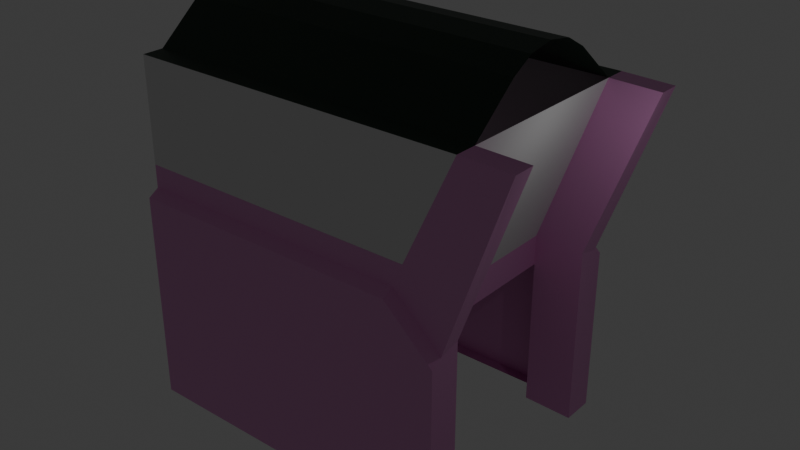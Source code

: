 # Source: ARCADEMACHINE.blend  (saved by Blender 4.2.66; exported with 4.5.12 LTS)
import bpy
from mathutils import Matrix  # noqa: F401  (used for matrix-valued properties, if any)

bpy.ops.wm.read_factory_settings(use_empty=True)
scene = bpy.context.scene
scene.name = 'Scene'

# ---- collections
col_collection = bpy.data.collections.new('Collection'); scene.collection.children.link(col_collection)

# ---- materials (node trees are filled in below, after node groups)
mat_cieling = bpy.data.materials.new('Cieling')
mat_cieling.alpha_threshold = 0.0
mat_cieling.roughness = 0.5
mat_cieling.line_color = (0.0, 0.0, 0.0, 1.0)
mat_body = bpy.data.materials.new('Body')

# ---- material node trees
mat_cieling.use_nodes = True; mat_cieling.node_tree.nodes.clear()
_N = mat_cieling.node_tree.nodes; _L = mat_cieling.node_tree.links
n0 = _N.new('ShaderNodeOutputMaterial'); n0.name = 'Material Output'; n0.location = (300, 300)
n1 = _N.new('ShaderNodeBsdfPrincipled'); n1.name = 'Principled BSDF'; n1.location = (10, 300)
n1.inputs[0].default_value = (0.00639, 0.02772, 0.0132, 1.0)
n1.inputs[3].default_value = 1.45
_L.new(n1.outputs[0], n0.inputs[0])
n0.is_active_output = True
mat_body.use_nodes = True; mat_body.node_tree.nodes.clear()
_N = mat_body.node_tree.nodes; _L = mat_body.node_tree.links
n0 = _N.new('ShaderNodeBsdfPrincipled'); n0.name = 'Principled BSDF'; n0.location = (10, 300)
n0.inputs[0].default_value = (0.8007, 0.3278, 0.672, 1.0)
n1 = _N.new('ShaderNodeOutputMaterial'); n1.name = 'Material Output'; n1.location = (300, 300)
_L.new(n0.outputs[0], n1.inputs[0])
n1.is_active_output = True

# ---- world
world_world = bpy.data.worlds.new('World'); scene.world = world_world
world_world.use_nodes = True; world_world.node_tree.nodes.clear()
_N = world_world.node_tree.nodes; _L = world_world.node_tree.links
n0 = _N.new('ShaderNodeOutputWorld'); n0.name = 'World Output'; n0.location = (300, 300)
n1 = _N.new('ShaderNodeBackground'); n1.name = 'Background'; n1.location = (10, 300)
n1.inputs[0].default_value = (0.05088, 0.05088, 0.05088, 1.0)
_L.new(n1.outputs[0], n0.inputs[0])
n0.is_active_output = True
world_world.color = (0.05088, 0.05088, 0.05088)
world_world.sun_shadow_jitter_overblur = 0.0

# ---- lights
light_light = bpy.data.lights.new('Light', 'POINT')
light_light.energy = 1000.0
light_light.shadow_soft_size = 0.1

# ---- meshes
me_cube = bpy.data.meshes.new('Cube')
me_cube.from_pydata([(-56.6, -1.0, 1.0), (-56.6, 1.0, 1.0), (-56.6, 1.0, -1.0), (-56.6, 1.0, -4.441), (-16.96, -1.0, -4.441), (-16.99, 1.0, -4.441), (-16.99, 0.8125, -1.604), (-16.99, 0.8125, -4.441), (-16.96, -0.8125, -1.604), (-16.96, -0.8125, -4.441), (-8.548, -1.0, 1.0), (-8.548, -0.8125, 1.0), (-8.548, 1.0, 1.0), (-16.99, 0.8125, -2.072), (-16.96, -0.8125, -2.072), (-56.6, -0.8125, 1.0), (-56.6, 0.8125, 1.0), (-8.548, 0.8125, 1.0), (-8.548, -0.4125, 1.6), (-8.548, 0.4125, 1.6), (-8.548, -0.2233, 1.789), (-8.548, 0.0, 1.856), (-8.548, 0.2233, 1.789), (-56.6, 0.4125, 1.6), (-56.6, -0.4125, 1.6), (-56.6, 0.2233, 1.789), (-56.6, 0.0, 1.856), (-56.6, -0.2233, 1.789), (-56.6, 0.8125, -1.0), (-56.6, 0.8125, -4.441), (-56.6, -0.8125, -1.0), (-56.6, -0.8125, -4.441), (-56.6, 1.094, -4.441), (-16.99, 1.094, -4.441), (-56.6, -1.0, -4.441), (-16.96, -1.094, -4.441), (-56.6, -1.094, -4.441), (-16.96, -1.0, -1.0), (-16.96, -1.094, -1.104), (-56.6, -1.094, -1.104), (-56.6, -1.0, -1.0), (-56.6, 1.094, -1.111), (-16.99, 1.094, -1.111), (-16.99, 1.0, -1.0), (-56.6, 1.0, -0.6354), (-15.42, -1.0, -0.6354), (-56.6, -1.0, -0.6365), (-15.45, 1.0, -0.6354), (-10.01, 0.8125, -4.462), (-10.01, 0.8125, -1.625), (-10.01, 1.0, -4.462), (-9.978, -1.0, -4.462), (-9.978, -0.8125, -4.462), (-9.978, -0.8125, -2.093), (-1.563, -0.8125, 0.979), (-1.563, -1.0, 0.979), (-9.978, -0.8125, -1.625), (-1.563, 0.8125, 0.979), (-1.563, 1.0, 0.979), (-9.978, -1.0, -1.707), (-10.01, 1.094, -4.462), (-9.978, -1.094, -1.811), (-9.978, -1.094, -4.462), (-10.01, 1.0, -1.707), (-10.01, 1.094, -1.819), (-10.01, 0.8125, -2.072)], [], [(11, 10, 0, 15), (28, 29, 3, 2), (5, 3, 32, 33), (7, 5, 50, 48), (14, 8, 56, 53), (8, 14, 13, 6), (12, 17, 16, 1), (18, 11, 15, 24), (18, 24, 27, 20), (20, 27, 26, 21), (21, 26, 25, 22), (22, 25, 23, 19), (17, 19, 23, 16), (43, 12, 58, 63), (30, 31, 29, 28), (40, 34, 31, 30), (16, 28, 2, 1), (30, 15, 0, 40), (17, 6, 49, 57), (41, 32, 33, 42), (13, 7, 48, 65), (38, 35, 36, 39), (40, 39, 36, 34), (34, 4, 35, 36), (37, 38, 39, 40), (2, 41, 42, 43), (3, 32, 41, 2), (43, 47, 44, 2), (40, 46, 45, 37), (42, 43, 63, 64), (63, 49, 65, 48, 50), (49, 63, 58, 57), (51, 52, 53, 56, 59), (63, 50, 60, 64), (51, 59, 61, 62), (55, 59, 56, 54), (37, 38, 61, 59), (4, 9, 52, 51), (35, 4, 51, 62), (33, 42, 64, 60), (10, 37, 59, 55), (9, 14, 53, 52), (12, 17, 57, 58), (5, 33, 60, 50), (11, 10, 55, 54), (8, 11, 54, 56), (38, 35, 62, 61), (6, 13, 65, 49)])
me_cube.polygons.foreach_set('material_index', [0, 1, 1, 1, 1, 1, 0, 0, 0, 0, 0, 0, 0, 1, 1, 1, 1, 1, 1, 1, 1, 1, 1, 1, 1, 1, 1, 1, 1, 1, 1, 1, 1, 1, 1, 1, 1, 1, 1, 1, 1, 1, 1, 1, 1, 1, 1, 1])
_uv = me_cube.uv_layers.new(name='UVMap')
_uv.uv.foreach_set('vector', [0.625, 0.02344, 0.625, 0.0, 0.625, 0.0, 0.625, 0.02344, 0.0, 0.0, 0.0, 0.0, 0.0, 0.0, 0.0, 0.0, 0.0, 0.0, 0.0, 0.0, 0.0, 0.0, 0.0, 0.0, 0.0, 0.0, 0.0, 0.0, 0.0, 0.0, 0.0, 0.0, 0.0, 0.0, 0.0, 0.0, 0.0, 0.0, 0.0, 0.0, 0.0, 0.0, 0.0, 0.0, 0.0, 0.0, 0.0, 0.0, 0.625, 0.25, 0.625, 0.2266, 0.625, 0.2266, 0.625, 0.25, 0.625, 0.07343, 0.625, 0.02344, 0.625, 0.02344, 0.625, 0.07343, 0.625, 0.07343, 0.625, 0.07343, 0.625, 0.09166, 0.625, 0.09166, 0.625, 0.09166, 0.625, 0.09166, 0.625, 0.125, 0.625, 0.125, 0.625, 0.125, 0.625, 0.125, 0.625, 0.1583, 0.625, 0.1583, 0.625, 0.1583, 0.625, 0.1583, 0.625, 0.1766, 0.625, 0.1766, 0.625, 0.2266, 0.625, 0.1766, 0.625, 0.1766, 0.625, 0.2266, 0.0, 0.0, 0.0, 0.0, 0.0, 0.0, 0.0, 0.0, 0.0, 0.0, 0.0, 0.0, 0.0, 0.0, 0.0, 0.0, 0.0, 0.0, 0.0, 0.0, 0.0, 0.0, 0.0, 0.0, 0.625, 0.2266, 0.0, 0.0, 0.0, 0.0, 0.625, 0.25, 0.0, 0.0, 0.625, 0.02344, 0.625, 0.0, 0.0, 0.0, 0.0, 0.0, 0.0, 0.0, 0.0, 0.0, 0.0, 0.0, 0.375, 0.25, 0.375, 0.25, 0.375, 0.25, 0.375, 0.25, 0.0, 0.0, 0.0, 0.0, 0.0, 0.0, 0.0, 0.0, 0.375, 0.0, 0.375, 0.0, 0.375, 0.0, 0.375, 0.0, 0.0, 0.0, 0.0, 0.0, 0.0, 0.0, 0.0, 0.0, 0.0, 0.0, 0.0, 0.0, 0.0, 0.0, 0.0, 0.0, 0.0, 0.0, 0.0, 0.0, 0.0, 0.0, 0.0, 0.0, 0.0, 0.0, 0.0, 0.0, 0.0, 0.0, 0.0, 0.0, 0.0, 0.0, 0.0, 0.0, 0.0, 0.0, 0.0, 0.0, 0.0, 0.0, 0.0, 0.0, 0.0, 0.0, 0.0, 0.0, 0.0, 0.0, 0.0, 0.0, 0.0, 0.0, 0.0, 0.0, 0.0, 0.0, 0.0, 0.0, 0.0, 0.0, 0.0, 0.0, 0.375, 0.25, 0.375, 0.25, 0.375, 0.25, 0.375, 0.25, 0.375, 0.25, 0.375, 0.25, 0.375, 0.25, 0.375, 0.25, 0.375, 0.25, 0.0, 0.0, 0.0, 0.0, 0.0, 0.0, 0.0, 0.0, 0.0, 0.0, 0.375, 0.25, 0.375, 0.25, 0.375, 0.25, 0.375, 0.25, 0.0, 0.0, 0.0, 0.0, 0.0, 0.0, 0.0, 0.0, 0.625, 0.0, 0.0, 0.0, 0.0, 0.0, 0.625, 0.02344, 0.0, 0.0, 0.0, 0.0, 0.0, 0.0, 0.0, 0.0, 0.0, 0.0, 0.0, 0.0, 0.0, 0.0, 0.0, 0.0, 0.0, 0.0, 0.0, 0.0, 0.0, 0.0, 0.0, 0.0, 0.375, 0.25, 0.375, 0.25, 0.375, 0.25, 0.375, 0.25, 0.0, 0.0, 0.0, 0.0, 0.0, 0.0, 0.0, 0.0, 0.0, 0.0, 0.0, 0.0, 0.0, 0.0, 0.0, 0.0, 0.625, 0.25, 0.625, 0.2266, 0.625, 0.2266, 0.625, 0.25, 0.0, 0.0, 0.0, 0.0, 0.0, 0.0, 0.0, 0.0, 0.625, 0.02344, 0.625, 0.0, 0.625, 0.0, 0.625, 0.02344, 0.0, 0.0, 0.0, 0.0, 0.0, 0.0, 0.0, 0.0, 0.375, 0.0, 0.375, 0.0, 0.375, 0.0, 0.375, 0.0, 0.0, 0.0, 0.0, 0.0, 0.0, 0.0, 0.0, 0.0])
me_cube.materials.append(mat_cieling)
me_cube.materials.append(mat_body)
me_cube.use_mirror_vertex_groups = False
me_cube.update()
me_cube_001 = bpy.data.meshes.new('Cube.001')
me_cube_001.from_pydata([(-16.99, 0.8125, -1.604), (-16.96, -0.8125, -1.604), (-8.548, -0.8125, 1.0), (-8.548, 0.8125, 1.0), (-56.6, -1.0, 1.0), (-56.6, 1.0, 1.0), (-56.6, 1.0, -0.6354), (-8.548, -1.0, 1.0), (-8.548, 1.0, 1.0), (-15.43, -1.0, -0.6365), (-56.6, -1.0, -0.6365), (-15.45, 1.0, -0.6354)], [], [(1, 0, 3, 2), (8, 5, 6, 11), (4, 7, 9, 10)])
_uv = me_cube_001.uv_layers.new(name='UVMap')
_uv.uv.foreach_set('vector', [4.293e-05, 0.003428, 0.9993, 4.28e-05, 0.9993, 1.0, 4.317e-05, 1.0, 0.375, 0.25, 0.625, 0.25, 0.1139, 0.04557, 0.375, 0.25, 0.625, 0.0, 0.375, 0.0, 0.06815, 0.0, 0.1136, 0.0])
me_cube_001.materials.append(None)
me_cube_001.use_mirror_vertex_groups = False
me_cube_001.update()

# ---- objects
ob_box = bpy.data.objects.new('Box', me_cube)
ob_light = bpy.data.objects.new('Light', light_light)
ob_glass = bpy.data.objects.new('Glass', me_cube_001)

# ---- transforms, parenting, visibility, modifiers, constraints
ob_box.location = (1.0, 0.0, 1.0)
ob_box.scale = (1.0, 16.0, 9.0)
ob_box.lock_rotations_4d = False
ob_box.empty_display_type = 'ARROWS'
ob_box.lineart.crease_threshold = 0.0
ob_light.location = (4.076, 1.005, 5.904)
ob_light.rotation_euler = (0.6503, 0.05522, 1.866)
ob_light.lock_rotations_4d = False
ob_light.empty_display_type = 'ARROWS'
ob_light.color = (0.0, 0.0, 0.0, 0.0)
ob_light.lineart.crease_threshold = 0.0
ob_glass.location = (1.0, 0.0, 1.0)
ob_glass.scale = (1.0, 16.0, 9.0)
ob_glass.lock_rotations_4d = False
ob_glass.empty_display_type = 'ARROWS'
ob_glass.lineart.crease_threshold = 0.0

# ---- collection membership
col_collection.objects.link(ob_box)
col_collection.objects.link(ob_light)
col_collection.objects.link(ob_glass)

# ---- scene / render settings (as saved in the file)
scene.frame_start = 1; scene.frame_end = 250; scene.frame_set(1)
scene.render.engine = 'BLENDER_EEVEE_NEXT'
bpy.context.view_layer.update()

# ---- added for rendering (the .blend has no active camera): camera
cam_auto = bpy.data.cameras.new('AutoCamera')
cam_auto.lens = 50.0
cam_auto.sensor_width = 36.0
cam_auto.clip_end = 1405.02
ob_auto_camera = bpy.data.objects.new('AutoCamera', cam_auto)
scene.collection.objects.link(ob_auto_camera)
ob_auto_camera.location = (51.9777, -96.0701, 53.3185)
ob_auto_camera.rotation_euler = (1.09748, -7.21219e-08, 0.694738)
scene.camera = ob_auto_camera
bpy.context.view_layer.update()
